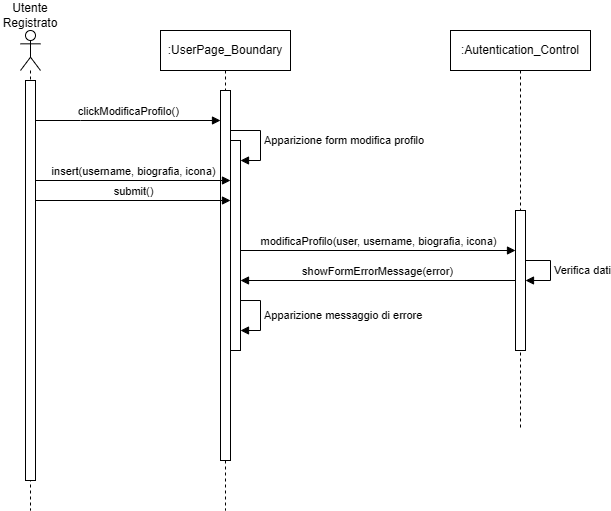

The diagram above was exported from draw.io. Its source (the exported page's mxGraphModel, read from the mxfile embedded in the PNG):
<mxGraphModel dx="1129" dy="893" grid="1" gridSize="10" guides="1" tooltips="1" connect="1" arrows="1" fold="1" page="1" pageScale="1" pageWidth="827" pageHeight="1169" math="0" shadow="0">
  <root>
    <mxCell id="0" />
    <mxCell id="1" parent="0" />
    <mxCell id="9kTAAeCxco8OFetZV73K-86" value="" style="shape=umlLifeline;perimeter=lifelinePerimeter;whiteSpace=wrap;html=1;container=1;dropTarget=0;collapsible=0;recursiveResize=0;outlineConnect=0;portConstraint=eastwest;newEdgeStyle={&quot;curved&quot;:0,&quot;rounded&quot;:0};participant=umlActor;" vertex="1" parent="1">
      <mxGeometry x="210" y="610" width="20" height="480" as="geometry" />
    </mxCell>
    <mxCell id="9kTAAeCxco8OFetZV73K-87" value="" style="html=1;points=[[0,0,0,0,5],[0,1,0,0,-5],[1,0,0,0,5],[1,1,0,0,-5]];perimeter=orthogonalPerimeter;outlineConnect=0;targetShapes=umlLifeline;portConstraint=eastwest;newEdgeStyle={&quot;curved&quot;:0,&quot;rounded&quot;:0};" vertex="1" parent="9kTAAeCxco8OFetZV73K-86">
      <mxGeometry x="5" y="50" width="10" height="400" as="geometry" />
    </mxCell>
    <mxCell id="9kTAAeCxco8OFetZV73K-88" value=":UserPage_Boundary" style="shape=umlLifeline;perimeter=lifelinePerimeter;whiteSpace=wrap;html=1;container=1;dropTarget=0;collapsible=0;recursiveResize=0;outlineConnect=0;portConstraint=eastwest;newEdgeStyle={&quot;curved&quot;:0,&quot;rounded&quot;:0};" vertex="1" parent="1">
      <mxGeometry x="350" y="610" width="130" height="480" as="geometry" />
    </mxCell>
    <mxCell id="9kTAAeCxco8OFetZV73K-89" value="" style="html=1;points=[[0,0,0,0,5],[0,1,0,0,-5],[1,0,0,0,5],[1,1,0,0,-5]];perimeter=orthogonalPerimeter;outlineConnect=0;targetShapes=umlLifeline;portConstraint=eastwest;newEdgeStyle={&quot;curved&quot;:0,&quot;rounded&quot;:0};" vertex="1" parent="9kTAAeCxco8OFetZV73K-88">
      <mxGeometry x="60" y="60" width="10" height="370" as="geometry" />
    </mxCell>
    <mxCell id="9kTAAeCxco8OFetZV73K-90" value="" style="html=1;points=[[0,0,0,0,5],[0,1,0,0,-5],[1,0,0,0,5],[1,1,0,0,-5]];perimeter=orthogonalPerimeter;outlineConnect=0;targetShapes=umlLifeline;portConstraint=eastwest;newEdgeStyle={&quot;curved&quot;:0,&quot;rounded&quot;:0};" vertex="1" parent="9kTAAeCxco8OFetZV73K-88">
      <mxGeometry x="70" y="110" width="10" height="210" as="geometry" />
    </mxCell>
    <mxCell id="9kTAAeCxco8OFetZV73K-91" value="Apparizione form modifica profilo" style="html=1;align=left;spacingLeft=2;endArrow=block;rounded=0;edgeStyle=orthogonalEdgeStyle;curved=0;rounded=0;" edge="1" parent="9kTAAeCxco8OFetZV73K-88" source="9kTAAeCxco8OFetZV73K-89" target="9kTAAeCxco8OFetZV73K-90">
      <mxGeometry relative="1" as="geometry">
        <mxPoint x="210" y="130" as="sourcePoint" />
        <Array as="points">
          <mxPoint x="100" y="100" />
          <mxPoint x="100" y="130" />
        </Array>
      </mxGeometry>
    </mxCell>
    <mxCell id="9kTAAeCxco8OFetZV73K-92" value="Utente Registrato" style="text;html=1;align=center;verticalAlign=middle;whiteSpace=wrap;rounded=0;" vertex="1" parent="1">
      <mxGeometry x="190" y="580" width="60" height="30" as="geometry" />
    </mxCell>
    <mxCell id="9kTAAeCxco8OFetZV73K-93" value="clickModificaProfilo()" style="html=1;verticalAlign=bottom;endArrow=block;curved=0;rounded=0;" edge="1" parent="1" source="9kTAAeCxco8OFetZV73K-87" target="9kTAAeCxco8OFetZV73K-89">
      <mxGeometry width="80" relative="1" as="geometry">
        <mxPoint x="245" y="690" as="sourcePoint" />
        <mxPoint x="350" y="690" as="targetPoint" />
        <Array as="points">
          <mxPoint x="270" y="700" />
        </Array>
      </mxGeometry>
    </mxCell>
    <mxCell id="9kTAAeCxco8OFetZV73K-94" value="insert(username, biografia, icona)" style="html=1;verticalAlign=bottom;endArrow=block;curved=0;rounded=0;" edge="1" parent="1" source="9kTAAeCxco8OFetZV73K-87">
      <mxGeometry width="80" relative="1" as="geometry">
        <mxPoint x="245" y="760" as="sourcePoint" />
        <mxPoint x="420" y="760" as="targetPoint" />
      </mxGeometry>
    </mxCell>
    <mxCell id="9kTAAeCxco8OFetZV73K-95" value="submit()" style="html=1;verticalAlign=bottom;endArrow=block;curved=0;rounded=0;" edge="1" parent="1" source="9kTAAeCxco8OFetZV73K-87">
      <mxGeometry width="80" relative="1" as="geometry">
        <mxPoint x="245" y="780" as="sourcePoint" />
        <mxPoint x="420" y="780" as="targetPoint" />
      </mxGeometry>
    </mxCell>
    <mxCell id="9kTAAeCxco8OFetZV73K-96" value=":Autentication_Control" style="shape=umlLifeline;perimeter=lifelinePerimeter;whiteSpace=wrap;html=1;container=1;dropTarget=0;collapsible=0;recursiveResize=0;outlineConnect=0;portConstraint=eastwest;newEdgeStyle={&quot;curved&quot;:0,&quot;rounded&quot;:0};" vertex="1" parent="1">
      <mxGeometry x="640" y="610" width="140" height="400" as="geometry" />
    </mxCell>
    <mxCell id="9kTAAeCxco8OFetZV73K-97" value="" style="html=1;points=[[0,0,0,0,5],[0,1,0,0,-5],[1,0,0,0,5],[1,1,0,0,-5]];perimeter=orthogonalPerimeter;outlineConnect=0;targetShapes=umlLifeline;portConstraint=eastwest;newEdgeStyle={&quot;curved&quot;:0,&quot;rounded&quot;:0};" vertex="1" parent="9kTAAeCxco8OFetZV73K-96">
      <mxGeometry x="65" y="180" width="10" height="140" as="geometry" />
    </mxCell>
    <mxCell id="9kTAAeCxco8OFetZV73K-98" value="Verifica dati" style="html=1;align=left;spacingLeft=2;endArrow=block;rounded=0;edgeStyle=orthogonalEdgeStyle;curved=0;rounded=0;" edge="1" parent="9kTAAeCxco8OFetZV73K-96" source="9kTAAeCxco8OFetZV73K-97" target="9kTAAeCxco8OFetZV73K-97">
      <mxGeometry relative="1" as="geometry">
        <mxPoint x="80" y="229.98000000000002" as="sourcePoint" />
        <Array as="points">
          <mxPoint x="100" y="230" />
          <mxPoint x="100" y="250" />
        </Array>
        <mxPoint x="80" y="249.98000000000002" as="targetPoint" />
      </mxGeometry>
    </mxCell>
    <mxCell id="9kTAAeCxco8OFetZV73K-99" value="modificaProfilo(user, username, biografia, icona)" style="html=1;verticalAlign=bottom;endArrow=block;curved=0;rounded=0;" edge="1" parent="1">
      <mxGeometry width="80" relative="1" as="geometry">
        <mxPoint x="430" y="830" as="sourcePoint" />
        <mxPoint x="705" y="830" as="targetPoint" />
      </mxGeometry>
    </mxCell>
    <mxCell id="9kTAAeCxco8OFetZV73K-100" value="showFormErrorMessage(error)" style="html=1;verticalAlign=bottom;endArrow=block;curved=0;rounded=0;" edge="1" parent="1" source="9kTAAeCxco8OFetZV73K-97" target="9kTAAeCxco8OFetZV73K-90">
      <mxGeometry width="80" relative="1" as="geometry">
        <mxPoint x="570" y="860" as="sourcePoint" />
        <mxPoint x="650" y="860" as="targetPoint" />
      </mxGeometry>
    </mxCell>
    <mxCell id="9kTAAeCxco8OFetZV73K-101" value="Apparizione messaggio di errore" style="html=1;align=left;spacingLeft=2;endArrow=block;rounded=0;edgeStyle=orthogonalEdgeStyle;curved=0;rounded=0;exitX=1;exitY=0.762;exitDx=0;exitDy=0;exitPerimeter=0;" edge="1" parent="1" source="9kTAAeCxco8OFetZV73K-90">
      <mxGeometry relative="1" as="geometry">
        <mxPoint x="435" y="880" as="sourcePoint" />
        <Array as="points">
          <mxPoint x="450" y="880" />
          <mxPoint x="450" y="910" />
        </Array>
        <mxPoint x="430" y="910" as="targetPoint" />
      </mxGeometry>
    </mxCell>
  </root>
</mxGraphModel>